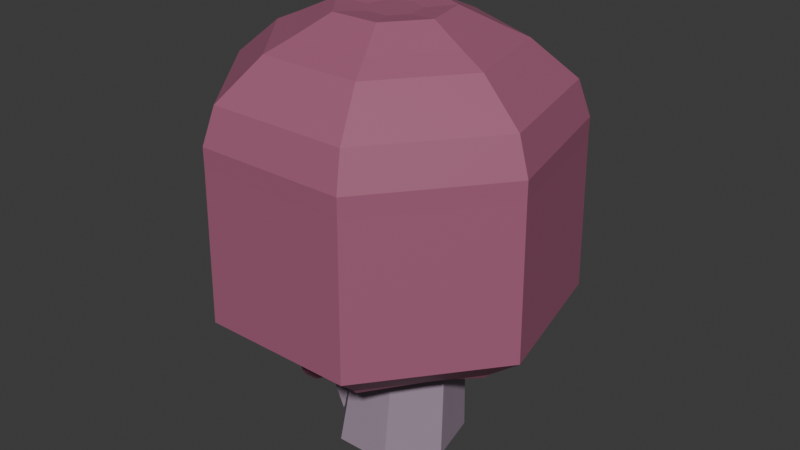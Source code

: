 # Source: mushroom-4.blend  (saved by Blender 4.2.66; exported with 4.5.12 LTS)
import bpy
from mathutils import Matrix  # noqa: F401  (used for matrix-valued properties, if any)

bpy.ops.wm.read_factory_settings(use_empty=True)
scene = bpy.context.scene
scene.name = 'Scene'

# ---- collections
col_collection = bpy.data.collections.new('Collection'); scene.collection.children.link(col_collection)

# ---- materials (node trees are filled in below, after node groups)
mat_dessus_chapeau = bpy.data.materials.new('dessus-chapeau')
mat_dessus_chapeau.alpha_threshold = 0.0
mat_dessus_chapeau.roughness = 0.5
mat_dessus_chapeau.line_color = (0.0, 0.0, 0.0, 1.0)
mat_dessous_violence = bpy.data.materials.new('dessous-violence')
mat_pied = bpy.data.materials.new('pied')
mat_tache = bpy.data.materials.new('tache')

# ---- material node trees
mat_dessus_chapeau.use_nodes = True; mat_dessus_chapeau.node_tree.nodes.clear()
_N = mat_dessus_chapeau.node_tree.nodes; _L = mat_dessus_chapeau.node_tree.links
n0 = _N.new('ShaderNodeOutputMaterial'); n0.name = 'Material Output'; n0.location = (300, 300)
n1 = _N.new('ShaderNodeBsdfPrincipled'); n1.name = 'Principled BSDF'; n1.location = (10, 300)
n1.inputs[0].default_value = (0.377, 0.1154, 0.1983, 1.0)
n1.inputs[3].default_value = 1.45
_L.new(n1.outputs[0], n0.inputs[0])
n0.is_active_output = True
mat_dessous_violence.use_nodes = True; mat_dessous_violence.node_tree.nodes.clear()
_N = mat_dessous_violence.node_tree.nodes; _L = mat_dessous_violence.node_tree.links
n0 = _N.new('ShaderNodeBsdfPrincipled'); n0.name = 'Principled BSDF'; n0.location = (10, 300)
n0.inputs[0].default_value = (0.8001, 0.6894, 0.6354, 1.0)
n1 = _N.new('ShaderNodeOutputMaterial'); n1.name = 'Material Output'; n1.location = (300, 300)
_L.new(n0.outputs[0], n1.inputs[0])
n1.is_active_output = True
mat_pied.use_nodes = True; mat_pied.node_tree.nodes.clear()
_N = mat_pied.node_tree.nodes; _L = mat_pied.node_tree.links
n0 = _N.new('ShaderNodeBsdfPrincipled'); n0.name = 'Principled BSDF'; n0.location = (10, 300)
n0.inputs[0].default_value = (0.3462, 0.2596, 0.3404, 1.0)
n1 = _N.new('ShaderNodeOutputMaterial'); n1.name = 'Material Output'; n1.location = (300, 300)
_L.new(n0.outputs[0], n1.inputs[0])
n1.is_active_output = True
mat_tache.use_nodes = True; mat_tache.node_tree.nodes.clear()
_N = mat_tache.node_tree.nodes; _L = mat_tache.node_tree.links
n0 = _N.new('ShaderNodeBsdfPrincipled'); n0.name = 'Principled BSDF'; n0.location = (10, 300)
n0.inputs[0].default_value = (1.0, 0.9017, 0.4039, 1.0)
n1 = _N.new('ShaderNodeOutputMaterial'); n1.name = 'Material Output'; n1.location = (300, 300)
_L.new(n0.outputs[0], n1.inputs[0])
n1.is_active_output = True

# ---- world
world_world = bpy.data.worlds.new('World'); scene.world = world_world
world_world.use_nodes = True; world_world.node_tree.nodes.clear()
_N = world_world.node_tree.nodes; _L = world_world.node_tree.links
n0 = _N.new('ShaderNodeOutputWorld'); n0.name = 'World Output'; n0.location = (300, 300)
n1 = _N.new('ShaderNodeBackground'); n1.name = 'Background'; n1.location = (10, 300)
n1.inputs[0].default_value = (0.05088, 0.05088, 0.05088, 1.0)
_L.new(n1.outputs[0], n0.inputs[0])
n0.is_active_output = True
world_world.color = (0.05088, 0.05088, 0.05088)
world_world.sun_shadow_jitter_overblur = 0.0

# ---- meshes
me_cylinder = bpy.data.meshes.new('Cylinder')
me_cylinder.from_pydata([(-1.639e-09, 0.7879, -1.0), (-0.09326, 0.8533, 1.878), (0.616, 0.4913, -1.0), (0.3451, 0.6499, 1.911), (0.7682, -0.1753, -1.0), (0.4605, 0.1795, 1.913), (0.3419, -0.7099, -1.0), (0.166, -0.2039, 1.882), (-0.3419, -0.7099, -1.0), (-0.3167, -0.2114, 1.841), (-0.7682, -0.1753, -1.0), (-0.624, 0.1626, 1.822), (-0.616, 0.4913, -1.0), (-0.5246, 0.6364, 1.838), (0.07806, 0.7685, -0.08547), (-0.1786, 0.7767, 1.019), (0.2581, 0.5531, 0.9754), (0.5865, 0.5081, -0.02986), (0.3574, 0.07059, 0.974), (0.733, -0.1005, -0.003076), (0.04445, -0.3075, 1.016), (0.3388, -0.5914, -0.01647), (-0.4451, -0.2965, 1.07), (-0.2352, -0.6039, -0.08547), (-0.7426, 0.09538, 1.095), (-0.6258, -0.1141, -0.08547), (-0.624, 0.573, 1.072), (-0.4864, 0.4967, -0.08547), (0.3006, 0.5069, 3.033), (-0.1914, 0.7438, 3.033), (0.4221, -0.02551, 3.033), (0.08165, -0.4524, 3.033), (-0.4644, -0.4524, 3.033), (-0.8049, -0.02551, 3.033), (-0.6834, 0.5069, 3.033), (1.419, 1.398, 2.639), (-0.1916, 2.174, 2.639), (1.816, -0.344, 2.639), (0.702, -1.741, 2.639), (-1.085, -1.741, 2.639), (-2.199, -0.344, 2.639), (-1.802, 1.398, 2.639), (1.475, 1.443, 2.727), (-0.1916, 2.246, 2.727), (1.887, -0.3601, 2.727), (0.7333, -1.806, 2.727), (-1.117, -1.806, 2.727), (-2.27, -0.3601, 2.727), (-1.858, 1.443, 2.727), (1.475, 1.443, 2.967), (-0.1916, 2.246, 2.967), (1.887, -0.3601, 2.967), (0.7333, -1.806, 2.967), (-1.117, -1.806, 2.967), (-2.27, -0.3601, 2.967), (-1.858, 1.443, 2.967), (1.358, 1.35, 3.4), (-0.1915, 2.096, 3.4), (1.741, -0.3267, 3.4), (0.6683, -1.671, 3.4), (-1.051, -1.671, 3.4), (-2.124, -0.3267, 3.4), (-1.741, 1.35, 3.4), (0.9342, 1.012, 3.853), (-0.1915, 1.554, 3.853), (1.212, -0.2059, 3.853), (0.4332, -1.183, 3.853), (-0.8161, -1.183, 3.853), (-1.595, -0.2059, 3.853), (-1.317, 1.012, 3.853), (0.6942, 0.8208, 3.988), (-0.1914, 1.247, 3.988), (0.913, -0.1375, 3.988), (0.3001, -0.906, 3.988), (-0.6829, -0.906, 3.988), (-1.296, -0.1375, 3.988), (-1.077, 0.8208, 3.988), (0.3395, 0.5379, 4.202), (-0.1914, 0.7935, 4.202), (0.4706, -0.03657, 4.202), (0.1032, -0.4972, 4.202), (-0.486, -0.4972, 4.202), (-0.8533, -0.03657, 4.202), (-0.7222, 0.5379, 4.202), (0.05195, 0.3086, 4.166), (-0.1914, 0.4258, 4.166), (0.1121, 0.04526, 4.166), (-0.05634, -0.1659, 4.166), (-0.3264, -0.1659, 4.166), (-0.4948, 0.04526, 4.166), (-0.4347, 0.3086, 4.166), (0.553, -0.4451, -1.0), (0.3119, -0.01395, 1.897), (0.5324, -0.3487, -0.01647), (0.1995, -0.1202, 0.9952), (0.2503, -0.2409, 3.149), (1.254, -1.049, 2.713), (1.305, -1.09, 2.727), (1.305, -1.09, 2.967), (1.199, -1.005, 3.4), (0.8191, -0.6988, 3.853), (0.6037, -0.5253, 3.988), (0.2852, -0.269, 4.202), (0.02708, -0.06129, 4.166), (0.0, -0.7099, -1.0), (-0.07536, -0.2076, 1.861), (0.07806, -0.6039, -0.08547), (-0.2003, -0.302, 1.043), (-0.1914, -0.4524, 3.149), (-0.1916, -1.741, 2.713), (-0.1916, -1.806, 2.727), (-0.1916, -1.806, 2.967), (-0.1915, -1.671, 3.4), (-0.1915, -1.183, 3.853), (-0.1914, -0.906, 3.988), (-0.1914, -0.4972, 4.202), (-0.1914, -0.1659, 4.166), (-0.555, -0.4426, -1.0), (-0.4703, -0.02441, 1.831), (-0.4305, -0.359, -0.08547), (-0.5939, -0.1006, 1.082), (-0.6346, -0.239, 3.149), (-1.642, -1.043, 2.713), (-1.693, -1.083, 2.727), (-1.693, -1.083, 2.967), (-1.587, -0.9989, 3.4), (-1.206, -0.6943, 3.853), (-0.9893, -0.5218, 3.988), (-0.6697, -0.2669, 4.202), (-0.4106, -0.06032, 4.166), (-0.6921, 0.158, -1.0), (-0.5743, 0.3995, 1.83), (-0.5561, 0.1913, -0.08547), (-0.6833, 0.3342, 1.084), (-0.7441, 0.2407, 3.149), (-2.001, 0.5271, 2.713), (-2.064, 0.5416, 2.727), (-2.064, 0.5416, 2.967), (-1.932, 0.5116, 3.4), (-1.456, 0.4031, 3.853), (-1.186, 0.3416, 3.988), (-0.7878, 0.2506, 4.202), (-0.4648, 0.1769, 4.166), (-0.308, 0.6396, -1.0), (-0.3089, 0.7448, 1.858), (-0.2042, 0.6326, -0.08547), (-0.4013, 0.6749, 1.046), (-0.4374, 0.6253, 3.149), (-0.9967, 1.786, 2.713), (-1.025, 1.845, 2.727), (-1.025, 1.845, 2.967), (-0.9662, 1.723, 3.4), (-0.7543, 1.283, 3.853), (-0.6342, 1.034, 3.988), (-0.4568, 0.6657, 4.202), (-0.313, 0.3672, 4.166), (0.308, 0.6396, -1.0), (0.1259, 0.7516, 1.894), (0.3078, 0.6451, -0.01647), (0.03975, 0.6649, 0.9973), (0.05461, 0.6253, 3.149), (0.6135, 1.786, 2.713), (0.6418, 1.845, 2.727), (0.6418, 1.845, 2.967), (0.5832, 1.723, 3.4), (0.3714, 1.283, 3.853), (0.2514, 1.034, 3.988), (0.07405, 0.6657, 4.202), (-0.06971, 0.3672, 4.166), (0.6921, 0.158, -1.0), (0.4028, 0.4147, 1.912), (0.6597, 0.2038, -0.01647), (0.3078, 0.3119, 0.9747), (0.3614, 0.2407, 3.149), (1.617, 0.5271, 2.713), (1.681, 0.5416, 2.727), (1.681, 0.5416, 2.967), (1.549, 0.5116, 3.4), (1.073, 0.4031, 3.853), (0.8036, 0.3416, 3.988), (0.405, 0.2506, 4.202), (0.082, 0.1769, 4.166), (1.094, 1.139, 0.4271), (-0.1916, 1.758, 0.4271), (1.411, -0.2516, 0.4271), (0.5217, -1.367, 0.4271), (-0.9049, -1.367, 0.4271), (-1.794, -0.2516, 0.4271), (-1.477, 1.139, 0.4271), (1.139, 1.175, 0.4978), (-0.1916, 1.816, 0.4978), (1.467, -0.2644, 0.4978), (0.5467, -1.419, 0.4978), (-0.9299, -1.419, 0.4978), (-1.851, -0.2644, 0.4978), (-1.522, 1.175, 0.4978), (0.9623, -0.8143, 0.4862), (1.003, -0.8469, 0.4978), (-0.1916, -1.367, 0.4862), (-0.1916, -1.419, 0.4978), (-1.35, -0.8092, 0.4862), (-1.39, -0.8416, 0.4978), (-1.636, 0.4438, 0.4862), (-1.686, 0.4554, 0.4978), (-0.8342, 1.449, 0.4862), (-0.8568, 1.496, 0.4978), (0.4511, 1.449, 0.4862), (0.4736, 1.496, 0.4978), (1.252, 0.4438, 0.4862), (1.303, 0.4554, 0.4978), (1.916, -0.3668, 0.8763), (1.326, -1.107, 0.8763), (0.6536, 1.869, 0.8763), (1.499, 1.462, 0.8763), (1.708, 0.5478, 0.8763), (-0.1915, -1.834, 0.8763), (0.7465, -1.834, 0.8763), (-0.1915, 2.276, 0.8763), (-1.037, 1.869, 0.8763), (-1.714, -1.1, 0.8763), (-1.13, -1.834, 0.8763), (-1.882, 1.462, 0.8763), (-2.091, 0.5478, 0.8763), (-2.299, -0.3668, 0.8763), (-0.6785, 0.08858, -0.9793), (-1.132, 0.1278, -0.1876), (-0.6202, 0.04814, -0.9224), (-1.05, 0.08661, -0.1378), (-0.5875, -0.0944, -0.9061), (-1.026, -0.01395, -0.1251), (-0.6682, -0.2118, -0.9428), (-1.077, -0.09813, -0.1591), (-0.7481, -0.2156, -1.005), (-1.166, -0.1026, -0.2141), (-0.837, -0.1078, -1.039), (-1.225, -0.02388, -0.2487), (-0.801, 0.05522, -1.026), (-1.21, 0.07864, -0.2369), (-0.8474, 0.1037, -0.714), (-1.038, 0.1091, -0.4338), (-0.9457, 0.06341, -0.4056), (-0.7514, 0.05354, -0.6552), (-0.924, -0.03984, -0.3952), (-0.7236, -0.07649, -0.6323), (-0.9888, -0.1229, -0.4105), (-0.7965, -0.1843, -0.6699), (-1.091, -0.1231, -0.4399), (-0.8995, -0.1904, -0.7411), (-1.154, -0.04046, -0.4614), (-0.978, -0.08731, -0.7692), (-1.13, 0.06291, -0.4586), (-0.9535, 0.04493, -0.7679), (-1.203, 0.05783, 0.1709), (-1.3, 0.106, 0.1254), (-1.177, -0.056, 0.1838), (-1.242, -0.1498, 0.1545), (-1.348, -0.1528, 0.105), (-1.417, -0.06291, 0.07258), (-1.395, 0.05229, 0.08165), (-0.9382, 0.2551, 0.1592), (-1.256, 0.4128, 0.01038), (-0.8527, -0.1175, 0.2016), (-1.064, -0.4243, 0.1057), (-1.412, -0.4344, -0.05632), (-1.636, -0.1401, -0.1624), (-1.566, 0.237, -0.1328), (-0.9388, 0.2653, 0.1888), (-1.268, 0.4286, 0.03477), (-0.8504, -0.1204, 0.2327), (-1.069, -0.438, 0.1334), (-1.43, -0.4484, -0.03427), (-1.661, -0.1438, -0.1441), (-1.589, 0.2465, -0.1134), (-0.9698, 0.2658, 0.2554), (-1.299, 0.4291, 0.1014), (-0.8814, -0.1199, 0.2993), (-1.1, -0.4375, 0.2001), (-1.461, -0.4479, 0.03237), (-1.692, -0.1433, -0.07747), (-1.62, 0.247, -0.04675), (-1.048, 0.2459, 0.3658), (-1.354, 0.3977, 0.2226), (-0.9661, -0.1126, 0.4066), (-1.169, -0.4079, 0.3143), (-1.505, -0.4176, 0.1584), (-1.72, -0.1344, 0.05628), (-1.653, 0.2284, 0.08484), (-1.188, 0.1717, 0.4544), (-1.41, 0.282, 0.3504), (-1.128, -0.08872, 0.4841), (-1.276, -0.3032, 0.417), (-1.52, -0.3103, 0.3037), (-1.676, -0.1045, 0.2296), (-1.627, 0.1591, 0.2503), (-1.251, 0.1295, 0.4709), (-1.426, 0.2163, 0.389), (-1.204, -0.07542, 0.4942), (-1.32, -0.2442, 0.4414), (-1.512, -0.2497, 0.3523), (-1.635, -0.08786, 0.294), (-1.597, 0.1195, 0.3103), (-1.347, 0.06708, 0.4993), (-1.452, 0.1191, 0.4502), (-1.319, -0.05576, 0.5132), (-1.388, -0.1569, 0.4816), (-1.503, -0.1602, 0.4282), (-1.577, -0.06322, 0.3932), (-1.554, 0.0611, 0.403), (-1.397, 0.01606, 0.4642), (-1.445, 0.0399, 0.4417), (-1.385, -0.04025, 0.4706), (-1.416, -0.08662, 0.4561), (-1.469, -0.08814, 0.4316), (-1.503, -0.04366, 0.4156), (-1.492, 0.01332, 0.4201), (-0.6282, -0.1536, -0.9246), (-1.052, -0.05643, -0.1423), (-0.7599, -0.1311, -0.6533), (-0.9567, -0.08173, -0.4029), (-1.225, -0.1031, 0.2013), (-0.9688, -0.2722, 0.1738), (-0.9606, -0.2806, 0.1826), (-0.9916, -0.2801, 0.2493), (-1.069, -0.2616, 0.36), (-1.203, -0.197, 0.4502), (-1.263, -0.1606, 0.4676), (-1.354, -0.1068, 0.4973), (-1.401, -0.06364, 0.4633), (-0.7349, -0.2137, -0.9738), (-1.122, -0.1003, -0.1866), (-0.8384, -0.1886, -0.7127), (-1.04, -0.123, -0.4252), (-1.31, -0.1511, 0.1621), (-1.248, -0.4292, 0.04528), (-1.249, -0.4432, 0.04958), (-1.28, -0.4427, 0.1162), (-1.337, -0.4127, 0.2363), (-1.398, -0.3068, 0.3604), (-1.416, -0.247, 0.3969), (-1.446, -0.1586, 0.4549), (-1.443, -0.08738, 0.4439), (-0.7539, -0.1594, -1.025), (-1.196, -0.06321, -0.2314), (-0.9473, -0.1358, -0.7748), (-1.123, -0.0818, -0.4507), (-1.397, -0.1076, 0.1211), (-1.534, -0.2871, -0.08879), (-1.546, -0.2961, -0.0892), (-1.577, -0.2956, -0.02255), (-1.612, -0.276, 0.1073), (-1.598, -0.2074, 0.2667), (-1.574, -0.1688, 0.3231), (-1.54, -0.1117, 0.4107), (-1.486, -0.0659, 0.4236), (-0.8739, -0.03093, -1.04), (-1.218, 0.02738, -0.2428), (-0.9657, -0.02116, -0.7731), (-1.142, 0.01122, -0.46), (-1.421, -0.005077, 0.1094), (-1.611, 0.04859, -0.127), (-1.625, 0.05138, -0.1288), (-1.656, 0.05187, -0.06211), (-1.686, 0.04702, 0.07056), (-1.652, 0.02727, 0.2399), (-1.616, 0.01583, 0.3021), (-1.566, -0.00106, 0.3981), (-1.498, -0.01517, 0.4178), (-0.7106, 0.07484, -1.007), (-1.171, 0.1032, -0.2122), (-0.8991, 0.07576, -0.7428), (-1.084, 0.08602, -0.4462), (-1.363, 0.0794, 0.1358), (-1.421, 0.3251, -0.0406), (-1.428, 0.3376, -0.03931), (-1.459, 0.338, 0.02733), (-1.503, 0.3131, 0.1537), (-1.519, 0.2205, 0.3003), (-1.511, 0.1679, 0.3496), (-1.503, 0.09009, 0.4266), (-1.469, 0.02661, 0.4309), (-0.6658, 0.06617, -0.9416), (-1.091, 0.1072, -0.1627), (-0.7752, 0.08506, -0.6845), (-0.9916, 0.08627, -0.4197), (-1.267, 0.08217, 0.1804), (-1.107, 0.3341, 0.1054), (-1.103, 0.3469, 0.1118), (-1.134, 0.3474, 0.1784), (-1.201, 0.3218, 0.2942), (-1.299, 0.2269, 0.4024), (-1.339, 0.1729, 0.4299), (-1.399, 0.09308, 0.4747), (-1.421, 0.02798, 0.453), (-0.6038, -0.02313, -0.9142), (-1.038, 0.03633, -0.1315), (-0.7375, -0.01147, -0.6438), (-0.9348, 0.01178, -0.4004), (-1.205, 0.001149, 0.2096), (-0.905, 0.06897, 0.201), (-0.8946, 0.07248, 0.2107), (-0.9256, 0.07296, 0.2774), (-1.007, 0.06663, 0.3862), (-1.158, 0.04151, 0.4692), (-1.228, 0.02704, 0.4825), (-1.333, 0.005658, 0.5062), (-1.391, -0.01209, 0.4674), (-0.7144, 0.1931, -0.4845), (-0.968, 0.319, -0.6032), (-0.6462, -0.1043, -0.4506), (-0.8147, -0.3492, -0.5272), (-1.093, -0.3573, -0.6565), (-1.272, -0.1224, -0.7412), (-1.216, 0.1786, -0.7175), (-0.7149, 0.2012, -0.4608), (-0.9774, 0.3316, -0.5838), (-0.6443, -0.1066, -0.4258), (-0.8187, -0.3602, -0.505), (-1.107, -0.3685, -0.6389), (-1.292, -0.1253, -0.7266), (-1.234, 0.1862, -0.702), (-0.7389, -0.2278, -0.4728), (-0.7323, -0.2345, -0.4658), (-0.9615, -0.3531, -0.5754), (-0.9628, -0.3643, -0.572), (-1.19, -0.2397, -0.6824), (-1.199, -0.2469, -0.6827), (-1.251, 0.02825, -0.7129), (-1.263, 0.03047, -0.7143), (-1.1, 0.2489, -0.6439), (-1.106, 0.2589, -0.6429), (-0.8488, 0.2562, -0.5274), (-0.8462, 0.2664, -0.5223), (-0.688, 0.04451, -0.4511), (-0.6796, 0.04731, -0.4433), (-0.6052, -0.1253, -0.2794), (-0.7171, -0.2879, -0.3302), (-0.8617, 0.3486, -0.4021), (-0.6949, 0.2658, -0.324), (-0.6501, 0.07022, -0.3017), (-1.01, -0.4527, -0.4652), (-0.8268, -0.4475, -0.3801), (-1.028, 0.4314, -0.4802), (-1.191, 0.3391, -0.5553), (-1.31, -0.3036, -0.6059), (-1.193, -0.458, -0.5502), (-1.354, 0.2467, -0.6304), (-1.391, 0.04883, -0.646), (-1.428, -0.1491, -0.6616)], [], [(159, 157, 3, 16), (172, 170, 5, 18), (94, 92, 7, 20), (107, 105, 9, 22), (120, 118, 11, 24), (105, 7, 31, 108), (133, 131, 13, 26), (146, 144, 1, 15), (0, 156, 2, 169, 4, 91, 6, 104, 8, 117, 10, 130, 12, 143), (143, 145, 14, 0), (145, 146, 15, 14), (130, 132, 27, 12), (132, 133, 26, 27), (117, 119, 25, 10), (119, 120, 24, 25), (104, 106, 23, 8), (106, 107, 22, 23), (91, 93, 21, 6), (93, 94, 20, 21), (169, 171, 19, 4), (171, 172, 18, 19), (156, 158, 17, 2), (158, 159, 16, 17), (147, 34, 41, 148), (144, 13, 34, 147), (170, 3, 28, 173), (118, 9, 32, 121), (157, 1, 29, 160), (92, 5, 30, 95), (131, 11, 33, 134), (135, 40, 187, 202), (121, 32, 39, 122), (95, 30, 37, 96), (160, 29, 36, 161), (134, 33, 40, 135), (108, 31, 38, 109), (173, 28, 35, 174), (123, 46, 53, 124), (220, 219, 201, 193), (41, 135, 202, 188), (122, 39, 186, 200), (218, 217, 190, 205), (216, 215, 199, 192), (109, 38, 185, 198), (176, 49, 56, 177), (97, 44, 51, 98), (162, 43, 50, 163), (136, 47, 54, 137), (110, 45, 52, 111), (175, 42, 49, 176), (149, 48, 55, 150), (138, 61, 68, 139), (150, 55, 62, 151), (124, 53, 60, 125), (98, 51, 58, 99), (163, 50, 57, 164), (137, 54, 61, 138), (111, 52, 59, 112), (152, 69, 76, 153), (112, 59, 66, 113), (177, 56, 63, 178), (151, 62, 69, 152), (125, 60, 67, 126), (99, 58, 65, 100), (164, 57, 64, 165), (114, 73, 80, 115), (126, 67, 74, 127), (100, 65, 72, 101), (165, 64, 71, 166), (139, 68, 75, 140), (113, 66, 73, 114), (178, 63, 70, 179), (167, 78, 85, 168), (179, 70, 77, 180), (153, 76, 83, 154), (127, 74, 81, 128), (101, 72, 79, 102), (166, 71, 78, 167), (140, 75, 82, 141), (84, 168, 85, 155, 90, 142, 89, 129, 88, 116, 87, 103, 86, 181), (141, 82, 89, 142), (115, 80, 87, 116), (180, 77, 84, 181), (154, 83, 90, 155), (128, 81, 88, 129), (102, 79, 86, 103), (80, 102, 103, 87), (73, 101, 102, 80), (66, 100, 101, 73), (59, 99, 100, 66), (52, 98, 99, 59), (45, 97, 98, 52), (36, 148, 204, 183), (31, 95, 96, 38), (7, 92, 95, 31), (19, 18, 94, 93), (4, 19, 93, 91), (18, 5, 92, 94), (81, 115, 116, 88), (67, 113, 114, 74), (74, 114, 115, 81), (60, 112, 113, 67), (53, 111, 112, 60), (46, 110, 111, 53), (210, 211, 197, 191), (32, 108, 109, 39), (21, 20, 107, 106), (6, 21, 106, 104), (9, 105, 108, 32), (20, 7, 105, 107), (82, 128, 129, 89), (75, 127, 128, 82), (68, 126, 127, 75), (61, 125, 126, 68), (54, 124, 125, 61), (96, 37, 184, 196), (47, 123, 124, 54), (33, 121, 122, 40), (11, 118, 121, 33), (23, 22, 120, 119), (8, 23, 119, 117), (22, 9, 118, 120), (83, 141, 142, 90), (76, 140, 141, 83), (69, 139, 140, 76), (55, 137, 138, 62), (62, 138, 139, 69), (48, 136, 137, 55), (34, 134, 135, 41), (212, 213, 189, 207), (13, 131, 134, 34), (25, 24, 133, 132), (10, 25, 132, 130), (24, 11, 131, 133), (78, 154, 155, 85), (71, 153, 154, 78), (57, 151, 152, 64), (64, 152, 153, 71), (50, 150, 151, 57), (43, 149, 150, 50), (213, 214, 209, 189), (1, 144, 147, 29), (29, 147, 148, 36), (27, 26, 146, 145), (12, 27, 145, 143), (26, 13, 144, 146), (70, 166, 167, 77), (77, 167, 168, 84), (63, 165, 166, 70), (56, 164, 165, 63), (49, 163, 164, 56), (42, 162, 163, 49), (174, 35, 182, 208), (28, 160, 161, 35), (3, 157, 160, 28), (14, 15, 159, 158), (0, 14, 158, 156), (15, 1, 157, 159), (79, 180, 181, 86), (72, 179, 180, 79), (65, 178, 179, 72), (58, 177, 178, 65), (44, 175, 176, 51), (51, 176, 177, 58), (35, 161, 206, 182), (30, 173, 174, 37), (5, 170, 173, 30), (17, 16, 172, 171), (2, 17, 171, 169), (16, 3, 170, 172), (202, 187, 194, 203), (198, 185, 192, 199), (208, 182, 189, 209), (204, 188, 195, 205), (200, 186, 193, 201), (196, 184, 191, 197), (206, 183, 190, 207), (185, 196, 197, 192), (186, 198, 199, 193), (187, 200, 201, 194), (188, 202, 203, 195), (183, 204, 205, 190), (182, 206, 207, 189), (184, 208, 209, 191), (222, 221, 195, 203), (223, 222, 203, 194), (148, 41, 188, 204), (40, 122, 200, 187), (221, 218, 205, 195), (219, 223, 194, 201), (39, 109, 198, 186), (215, 220, 193, 199), (38, 96, 196, 185), (211, 216, 192, 197), (37, 174, 208, 184), (214, 210, 191, 209), (161, 36, 183, 206), (217, 212, 207, 190), (43, 162, 212, 217), (175, 44, 210, 214), (97, 45, 216, 211), (110, 46, 220, 215), (123, 47, 223, 219), (48, 149, 218, 221), (47, 136, 222, 223), (136, 48, 221, 222), (42, 175, 214, 213), (162, 42, 213, 212), (44, 97, 211, 210), (45, 110, 215, 216), (149, 43, 217, 218), (46, 123, 219, 220), (383, 381, 227, 240), (396, 394, 229, 242), (318, 316, 231, 244), (331, 329, 233, 246), (344, 342, 235, 248), (329, 231, 255, 332), (357, 355, 237, 250), (370, 368, 225, 239), (224, 380, 226, 393, 228, 315, 230, 328, 232, 341, 234, 354, 236, 367), (367, 369, 238, 224), (369, 370, 239, 238), (354, 356, 251, 236), (356, 357, 250, 251), (341, 343, 249, 234), (343, 344, 248, 249), (328, 330, 247, 232), (330, 331, 246, 247), (315, 317, 245, 230), (317, 318, 244, 245), (393, 395, 243, 228), (395, 396, 242, 243), (380, 382, 241, 226), (382, 383, 240, 241), (371, 258, 265, 372), (368, 237, 258, 371), (394, 227, 252, 397), (342, 233, 256, 345), (381, 225, 253, 384), (316, 229, 254, 319), (355, 235, 257, 358), (359, 264, 411, 426), (345, 256, 263, 346), (319, 254, 261, 320), (384, 253, 260, 385), (358, 257, 264, 359), (332, 255, 262, 333), (397, 252, 259, 398), (347, 270, 277, 348), (444, 443, 425, 417), (265, 359, 426, 412), (346, 263, 410, 424), (442, 441, 414, 429), (440, 439, 423, 416), (333, 262, 409, 422), (400, 273, 280, 401), (321, 268, 275, 322), (386, 267, 274, 387), (360, 271, 278, 361), (334, 269, 276, 335), (399, 266, 273, 400), (373, 272, 279, 374), (362, 285, 292, 363), (374, 279, 286, 375), (348, 277, 284, 349), (322, 275, 282, 323), (387, 274, 281, 388), (361, 278, 285, 362), (335, 276, 283, 336), (376, 293, 300, 377), (336, 283, 290, 337), (401, 280, 287, 402), (375, 286, 293, 376), (349, 284, 291, 350), (323, 282, 289, 324), (388, 281, 288, 389), (338, 297, 304, 339), (350, 291, 298, 351), (324, 289, 296, 325), (389, 288, 295, 390), (363, 292, 299, 364), (337, 290, 297, 338), (402, 287, 294, 403), (391, 302, 309, 392), (403, 294, 301, 404), (377, 300, 307, 378), (351, 298, 305, 352), (325, 296, 303, 326), (390, 295, 302, 391), (364, 299, 306, 365), (308, 392, 309, 379, 314, 366, 313, 353, 312, 340, 311, 327, 310, 405), (365, 306, 313, 366), (339, 304, 311, 340), (404, 301, 308, 405), (378, 307, 314, 379), (352, 305, 312, 353), (326, 303, 310, 327), (304, 326, 327, 311), (297, 325, 326, 304), (290, 324, 325, 297), (283, 323, 324, 290), (276, 322, 323, 283), (269, 321, 322, 276), (260, 372, 428, 407), (255, 319, 320, 262), (231, 316, 319, 255), (243, 242, 318, 317), (228, 243, 317, 315), (242, 229, 316, 318), (305, 339, 340, 312), (291, 337, 338, 298), (298, 338, 339, 305), (284, 336, 337, 291), (277, 335, 336, 284), (270, 334, 335, 277), (434, 435, 421, 415), (256, 332, 333, 263), (245, 244, 331, 330), (230, 245, 330, 328), (233, 329, 332, 256), (244, 231, 329, 331), (306, 352, 353, 313), (299, 351, 352, 306), (292, 350, 351, 299), (285, 349, 350, 292), (278, 348, 349, 285), (320, 261, 408, 420), (271, 347, 348, 278), (257, 345, 346, 264), (235, 342, 345, 257), (247, 246, 344, 343), (232, 247, 343, 341), (246, 233, 342, 344), (307, 365, 366, 314), (300, 364, 365, 307), (293, 363, 364, 300), (279, 361, 362, 286), (286, 362, 363, 293), (272, 360, 361, 279), (258, 358, 359, 265), (436, 437, 413, 431), (237, 355, 358, 258), (249, 248, 357, 356), (234, 249, 356, 354), (248, 235, 355, 357), (302, 378, 379, 309), (295, 377, 378, 302), (281, 375, 376, 288), (288, 376, 377, 295), (274, 374, 375, 281), (267, 373, 374, 274), (437, 438, 433, 413), (225, 368, 371, 253), (253, 371, 372, 260), (251, 250, 370, 369), (236, 251, 369, 367), (250, 237, 368, 370), (294, 390, 391, 301), (301, 391, 392, 308), (287, 389, 390, 294), (280, 388, 389, 287), (273, 387, 388, 280), (266, 386, 387, 273), (398, 259, 406, 432), (252, 384, 385, 259), (227, 381, 384, 252), (238, 239, 383, 382), (224, 238, 382, 380), (239, 225, 381, 383), (303, 404, 405, 310), (296, 403, 404, 303), (289, 402, 403, 296), (282, 401, 402, 289), (268, 399, 400, 275), (275, 400, 401, 282), (259, 385, 430, 406), (254, 397, 398, 261), (229, 394, 397, 254), (241, 240, 396, 395), (226, 241, 395, 393), (240, 227, 394, 396), (426, 411, 418, 427), (422, 409, 416, 423), (432, 406, 413, 433), (428, 412, 419, 429), (424, 410, 417, 425), (420, 408, 415, 421), (430, 407, 414, 431), (409, 420, 421, 416), (410, 422, 423, 417), (411, 424, 425, 418), (412, 426, 427, 419), (407, 428, 429, 414), (406, 430, 431, 413), (408, 432, 433, 415), (446, 445, 419, 427), (447, 446, 427, 418), (372, 265, 412, 428), (264, 346, 424, 411), (445, 442, 429, 419), (443, 447, 418, 425), (263, 333, 422, 410), (439, 444, 417, 423), (262, 320, 420, 409), (435, 440, 416, 421), (261, 398, 432, 408), (438, 434, 415, 433), (385, 260, 407, 430), (441, 436, 431, 414), (267, 386, 436, 441), (399, 268, 434, 438), (321, 269, 440, 435), (334, 270, 444, 439), (347, 271, 447, 443), (272, 373, 442, 445), (271, 360, 446, 447), (360, 272, 445, 446), (266, 399, 438, 437), (386, 266, 437, 436), (268, 321, 435, 434), (269, 334, 439, 440), (373, 267, 441, 442), (270, 347, 443, 444)])
me_cylinder.polygons.foreach_set('material_index', [2, 2, 2, 2, 2, 2, 2, 2, 2, 2, 2, 2, 2, 2, 2, 2, 2, 2, 2, 2, 2, 2, 2, 1, 2, 2, 2, 2, 2, 2, 1, 1, 1, 1, 1, 1, 1, 0, 0, 1, 1, 0, 0, 1, 0, 0, 0, 0, 0, 0, 0, 0, 0, 0, 0, 0, 0, 0, 0, 0, 0, 0, 0, 0, 0, 0, 0, 0, 0, 0, 0, 0, 0, 0, 0, 0, 0, 0, 0, 0, 0, 0, 0, 0, 0, 0, 0, 0, 0, 0, 0, 0, 1, 1, 2, 2, 2, 2, 0, 0, 0, 0, 0, 0, 0, 1, 2, 2, 2, 2, 0, 0, 0, 0, 0, 1, 0, 1, 2, 2, 2, 2, 0, 0, 0, 0, 0, 0, 1, 0, 2, 2, 2, 2, 0, 0, 0, 0, 0, 0, 0, 2, 1, 2, 2, 2, 0, 0, 0, 0, 0, 0, 1, 1, 2, 2, 2, 2, 0, 0, 0, 0, 0, 0, 1, 1, 2, 2, 2, 2, 0, 0, 0, 0, 0, 0, 0, 0, 0, 0, 0, 0, 0, 0, 0, 0, 1, 1, 0, 0, 1, 0, 1, 0, 1, 0, 1, 0, 0, 0, 0, 0, 0, 0, 0, 0, 0, 0, 0, 0, 0, 0, 2, 2, 2, 2, 2, 2, 2, 2, 2, 2, 2, 2, 2, 2, 2, 2, 2, 2, 2, 2, 2, 2, 2, 1, 2, 2, 2, 2, 2, 2, 1, 1, 1, 1, 1, 1, 1, 0, 0, 1, 1, 0, 0, 1, 0, 0, 0, 0, 0, 0, 0, 0, 0, 0, 0, 0, 0, 0, 0, 0, 0, 0, 0, 0, 0, 0, 0, 0, 0, 0, 0, 0, 0, 0, 0, 0, 0, 0, 0, 0, 0, 0, 0, 0, 0, 0, 0, 0, 0, 0, 0, 0, 1, 1, 2, 2, 2, 2, 0, 0, 0, 0, 0, 0, 0, 1, 2, 2, 2, 2, 0, 0, 0, 0, 0, 1, 0, 1, 2, 2, 2, 2, 0, 0, 0, 0, 0, 0, 1, 0, 2, 2, 2, 2, 0, 0, 0, 0, 0, 0, 0, 2, 1, 2, 2, 2, 0, 0, 0, 0, 0, 0, 1, 1, 2, 2, 2, 2, 0, 0, 0, 0, 0, 0, 1, 1, 2, 2, 2, 2, 0, 0, 0, 0, 0, 0, 0, 0, 0, 0, 0, 0, 0, 0, 0, 0, 1, 1, 0, 0, 1, 0, 1, 0, 1, 0, 1, 0, 0, 0, 0, 0, 0, 0, 0, 0, 0, 0, 0, 0, 0, 0])
_uv = me_cylinder.uv_layers.new(name='UVMap')
_uv.uv.foreach_set('vector', [0.9286, 0.8333, 0.9286, 1.0, 0.8571, 1.0, 0.8571, 0.8333, 0.7857, 0.8333, 0.7857, 1.0, 0.7143, 1.0, 0.7143, 0.8333, 0.6422, 0.8333, 0.6422, 1.0, 0.5714, 1.0, 0.5714, 0.8333, 0.5, 0.8333, 0.5, 1.0, 0.4286, 1.0, 0.4286, 0.8333, 0.3571, 0.8333, 0.3571, 1.0, 0.2857, 1.0, 0.2857, 0.8333, 0.5, 1.0, 0.5714, 1.0, 0.5714, 1.0, 0.5, 1.0, 0.2143, 0.8333, 0.2143, 1.0, 0.1429, 1.0, 0.1429, 0.8333, 0.07143, 0.8333, 0.07143, 1.0, 2.98e-08, 1.0, 2.98e-08, 0.8333, 0.75, 0.49, 0.8438, 0.4448, 0.9376, 0.3996, 0.9608, 0.2981, 0.984, 0.1966, 0.9185, 0.1144, 0.8541, 0.03377, 0.75, 0.03377, 0.6459, 0.03377, 0.5809, 0.1152, 0.516, 0.1966, 0.5392, 0.2981, 0.5624, 0.3996, 0.6562, 0.4448, 0.07143, 0.5, 0.07143, 0.6667, 2.98e-08, 0.6667, 2.98e-08, 0.5, 0.07143, 0.6667, 0.07143, 0.8333, 2.98e-08, 0.8333, 2.98e-08, 0.6667, 0.2143, 0.5, 0.2143, 0.6667, 0.1429, 0.6667, 0.1429, 0.5, 0.2143, 0.6667, 0.2143, 0.8333, 0.1429, 0.8333, 0.1429, 0.6667, 0.3571, 0.5, 0.3571, 0.6667, 0.2857, 0.6667, 0.2857, 0.5, 0.3571, 0.6667, 0.3571, 0.8333, 0.2857, 0.8333, 0.2857, 0.6667, 0.5, 0.5, 0.5, 0.6667, 0.4286, 0.6667, 0.4286, 0.5, 0.5, 0.6667, 0.5, 0.8333, 0.4286, 0.8333, 0.4286, 0.6667, 0.6422, 0.5, 0.6422, 0.6667, 0.5714, 0.6667, 0.5714, 0.5, 0.6422, 0.6667, 0.6422, 0.8333, 0.5714, 0.8333, 0.5714, 0.6667, 0.7857, 0.5, 0.7857, 0.6667, 0.7143, 0.6667, 0.7143, 0.5, 0.7857, 0.6667, 0.7857, 0.8333, 0.7143, 0.8333, 0.7143, 0.6667, 0.9286, 0.5, 0.9286, 0.6667, 0.8571, 0.6667, 0.8571, 0.5, 0.9286, 0.6667, 0.9286, 0.8333, 0.8571, 0.8333, 0.8571, 0.6667, 0.07143, 1.0, 0.1429, 1.0, 0.1429, 1.0, 0.07143, 1.0, 0.07143, 1.0, 0.1429, 1.0, 0.1429, 1.0, 0.07143, 1.0, 0.7857, 1.0, 0.8571, 1.0, 0.8571, 1.0, 0.7857, 1.0, 0.3571, 1.0, 0.4286, 1.0, 0.4286, 1.0, 0.3571, 1.0, 0.9286, 1.0, 1.0, 1.0, 1.0, 1.0, 0.9286, 1.0, 0.6422, 1.0, 0.7143, 1.0, 0.7143, 1.0, 0.6422, 1.0, 0.2143, 1.0, 0.2857, 1.0, 0.2857, 1.0, 0.2143, 1.0, 0.2143, 1.0, 0.2857, 1.0, 0.2857, 1.0, 0.2143, 1.0, 0.3571, 1.0, 0.4286, 1.0, 0.4286, 1.0, 0.3571, 1.0, 0.6422, 1.0, 0.7143, 1.0, 0.7143, 1.0, 0.6422, 1.0, 0.9286, 1.0, 1.0, 1.0, 1.0, 1.0, 0.9286, 1.0, 0.2143, 1.0, 0.2857, 1.0, 0.2857, 1.0, 0.2143, 1.0, 0.5, 1.0, 0.5714, 1.0, 0.5714, 1.0, 0.5, 1.0, 0.7857, 1.0, 0.8571, 1.0, 0.8571, 1.0, 0.7857, 1.0, 0.3571, 1.0, 0.4286, 1.0, 0.4286, 1.0, 0.3571, 1.0, 0.4286, 1.0, 0.3571, 1.0, 0.3571, 1.0, 0.4286, 1.0, 0.1429, 1.0, 0.2143, 1.0, 0.2143, 1.0, 0.1429, 1.0, 0.3571, 1.0, 0.4286, 1.0, 0.4286, 1.0, 0.3571, 1.0, 0.07143, 1.0, 2.98e-08, 1.0, 2.98e-08, 1.0, 0.07143, 1.0, 0.5714, 1.0, 0.5, 1.0, 0.5, 1.0, 0.5714, 1.0, 0.5, 1.0, 0.5714, 1.0, 0.5714, 1.0, 0.5, 1.0, 0.7857, 1.0, 0.8571, 1.0, 0.8571, 1.0, 0.7857, 1.0, 0.6422, 1.0, 0.7143, 1.0, 0.7143, 1.0, 0.6422, 1.0, 0.9286, 1.0, 1.0, 1.0, 1.0, 1.0, 0.9286, 1.0, 0.2143, 1.0, 0.2857, 1.0, 0.2857, 1.0, 0.2143, 1.0, 0.5, 1.0, 0.5714, 1.0, 0.5714, 1.0, 0.5, 1.0, 0.7857, 1.0, 0.8571, 1.0, 0.8571, 1.0, 0.7857, 1.0, 0.07143, 1.0, 0.1429, 1.0, 0.1429, 1.0, 0.07143, 1.0, 0.2143, 1.0, 0.2857, 1.0, 0.2857, 1.0, 0.2143, 1.0, 0.07143, 1.0, 0.1429, 1.0, 0.1429, 1.0, 0.07143, 1.0, 0.3571, 1.0, 0.4286, 1.0, 0.4286, 1.0, 0.3571, 1.0, 0.6422, 1.0, 0.7143, 1.0, 0.7143, 1.0, 0.6422, 1.0, 0.9286, 1.0, 1.0, 1.0, 1.0, 1.0, 0.9286, 1.0, 0.2143, 1.0, 0.2857, 1.0, 0.2857, 1.0, 0.2143, 1.0, 0.5, 1.0, 0.5714, 1.0, 0.5714, 1.0, 0.5, 1.0, 0.07143, 1.0, 0.1429, 1.0, 0.1429, 1.0, 0.07143, 1.0, 0.5, 1.0, 0.5714, 1.0, 0.5714, 1.0, 0.5, 1.0, 0.7857, 1.0, 0.8571, 1.0, 0.8571, 1.0, 0.7857, 1.0, 0.07143, 1.0, 0.1429, 1.0, 0.1429, 1.0, 0.07143, 1.0, 0.3571, 1.0, 0.4286, 1.0, 0.4286, 1.0, 0.3571, 1.0, 0.6422, 1.0, 0.7143, 1.0, 0.7143, 1.0, 0.6422, 1.0, 0.9286, 1.0, 1.0, 1.0, 1.0, 1.0, 0.9286, 1.0, 0.5, 1.0, 0.5714, 1.0, 0.5714, 1.0, 0.5, 1.0, 0.3571, 1.0, 0.4286, 1.0, 0.4286, 1.0, 0.3571, 1.0, 0.6422, 1.0, 0.7143, 1.0, 0.7143, 1.0, 0.6422, 1.0, 0.9286, 1.0, 1.0, 1.0, 1.0, 1.0, 0.9286, 1.0, 0.2143, 1.0, 0.2857, 1.0, 0.2857, 1.0, 0.2143, 1.0, 0.5, 1.0, 0.5714, 1.0, 0.5714, 1.0, 0.5, 1.0, 0.7857, 1.0, 0.8571, 1.0, 0.8571, 1.0, 0.7857, 1.0, 0.9286, 1.0, 1.0, 1.0, 1.0, 1.0, 0.9286, 1.0, 0.7857, 1.0, 0.8571, 1.0, 0.8571, 1.0, 0.7857, 1.0, 0.07143, 1.0, 0.1429, 1.0, 0.1429, 1.0, 0.07143, 1.0, 0.3571, 1.0, 0.4286, 1.0, 0.4286, 1.0, 0.3571, 1.0, 0.6422, 1.0, 0.7143, 1.0, 0.7143, 1.0, 0.6422, 1.0, 0.9286, 1.0, 1.0, 1.0, 1.0, 1.0, 0.9286, 1.0, 0.2143, 1.0, 0.2857, 1.0, 0.2857, 1.0, 0.2143, 1.0, 0.4376, 0.3996, 0.3438, 0.4448, 0.25, 0.49, 0.1562, 0.4448, 0.06236, 0.3996, 0.03919, 0.2981, 0.01602, 0.1966, 0.08094, 0.1152, 0.1459, 0.03377, 0.25, 0.03377, 0.3541, 0.03377, 0.4185, 0.1144, 0.484, 0.1966, 0.4608, 0.2981, 0.2143, 1.0, 0.2857, 1.0, 0.2857, 1.0, 0.2143, 1.0, 0.5, 1.0, 0.5714, 1.0, 0.5714, 1.0, 0.5, 1.0, 0.7857, 1.0, 0.8571, 1.0, 0.8571, 1.0, 0.7857, 1.0, 0.07143, 1.0, 0.1429, 1.0, 0.1429, 1.0, 0.07143, 1.0, 0.3571, 1.0, 0.4286, 1.0, 0.4286, 1.0, 0.3571, 1.0, 0.6422, 1.0, 0.7143, 1.0, 0.7143, 1.0, 0.6422, 1.0, 0.5714, 1.0, 0.6422, 1.0, 0.6422, 1.0, 0.5714, 1.0, 0.5714, 1.0, 0.6422, 1.0, 0.6422, 1.0, 0.5714, 1.0, 0.5714, 1.0, 0.6422, 1.0, 0.6422, 1.0, 0.5714, 1.0, 0.5714, 1.0, 0.6422, 1.0, 0.6422, 1.0, 0.5714, 1.0, 0.5714, 1.0, 0.6422, 1.0, 0.6422, 1.0, 0.5714, 1.0, 0.5714, 1.0, 0.6422, 1.0, 0.6422, 1.0, 0.5714, 1.0, 2.98e-08, 1.0, 0.07143, 1.0, 0.07143, 1.0, 2.98e-08, 1.0, 0.5714, 1.0, 0.6422, 1.0, 0.6422, 1.0, 0.5714, 1.0, 0.5714, 1.0, 0.6422, 1.0, 0.6422, 1.0, 0.5714, 1.0, 0.7143, 0.6667, 0.7143, 0.8333, 0.6422, 0.8333, 0.6422, 0.6667, 0.7143, 0.5, 0.7143, 0.6667, 0.6422, 0.6667, 0.6422, 0.5, 0.7143, 0.8333, 0.7143, 1.0, 0.6422, 1.0, 0.6422, 0.8333, 0.4286, 1.0, 0.5, 1.0, 0.5, 1.0, 0.4286, 1.0, 0.4286, 1.0, 0.5, 1.0, 0.5, 1.0, 0.4286, 1.0, 0.4286, 1.0, 0.5, 1.0, 0.5, 1.0, 0.4286, 1.0, 0.4286, 1.0, 0.5, 1.0, 0.5, 1.0, 0.4286, 1.0, 0.4286, 1.0, 0.5, 1.0, 0.5, 1.0, 0.4286, 1.0, 0.4286, 1.0, 0.5, 1.0, 0.5, 1.0, 0.4286, 1.0, 0.7143, 1.0, 0.6422, 1.0, 0.6422, 1.0, 0.7143, 1.0, 0.4286, 1.0, 0.5, 1.0, 0.5, 1.0, 0.4286, 1.0, 0.5714, 0.6667, 0.5714, 0.8333, 0.5, 0.8333, 0.5, 0.6667, 0.5714, 0.5, 0.5714, 0.6667, 0.5, 0.6667, 0.5, 0.5, 0.4286, 1.0, 0.5, 1.0, 0.5, 1.0, 0.4286, 1.0, 0.5714, 0.8333, 0.5714, 1.0, 0.5, 1.0, 0.5, 0.8333, 0.2857, 1.0, 0.3571, 1.0, 0.3571, 1.0, 0.2857, 1.0, 0.2857, 1.0, 0.3571, 1.0, 0.3571, 1.0, 0.2857, 1.0, 0.2857, 1.0, 0.3571, 1.0, 0.3571, 1.0, 0.2857, 1.0, 0.2857, 1.0, 0.3571, 1.0, 0.3571, 1.0, 0.2857, 1.0, 0.2857, 1.0, 0.3571, 1.0, 0.3571, 1.0, 0.2857, 1.0, 0.6422, 1.0, 0.7143, 1.0, 0.7143, 1.0, 0.6422, 1.0, 0.2857, 1.0, 0.3571, 1.0, 0.3571, 1.0, 0.2857, 1.0, 0.2857, 1.0, 0.3571, 1.0, 0.3571, 1.0, 0.2857, 1.0, 0.2857, 1.0, 0.3571, 1.0, 0.3571, 1.0, 0.2857, 1.0, 0.4286, 0.6667, 0.4286, 0.8333, 0.3571, 0.8333, 0.3571, 0.6667, 0.4286, 0.5, 0.4286, 0.6667, 0.3571, 0.6667, 0.3571, 0.5, 0.4286, 0.8333, 0.4286, 1.0, 0.3571, 1.0, 0.3571, 0.8333, 0.1429, 1.0, 0.2143, 1.0, 0.2143, 1.0, 0.1429, 1.0, 0.1429, 1.0, 0.2143, 1.0, 0.2143, 1.0, 0.1429, 1.0, 0.1429, 1.0, 0.2143, 1.0, 0.2143, 1.0, 0.1429, 1.0, 0.1429, 1.0, 0.2143, 1.0, 0.2143, 1.0, 0.1429, 1.0, 0.1429, 1.0, 0.2143, 1.0, 0.2143, 1.0, 0.1429, 1.0, 0.1429, 1.0, 0.2143, 1.0, 0.2143, 1.0, 0.1429, 1.0, 0.1429, 1.0, 0.2143, 1.0, 0.2143, 1.0, 0.1429, 1.0, 0.9286, 1.0, 0.8571, 1.0, 0.8571, 1.0, 0.9286, 1.0, 0.1429, 1.0, 0.2143, 1.0, 0.2143, 1.0, 0.1429, 1.0, 0.2857, 0.6667, 0.2857, 0.8333, 0.2143, 0.8333, 0.2143, 0.6667, 0.2857, 0.5, 0.2857, 0.6667, 0.2143, 0.6667, 0.2143, 0.5, 0.2857, 0.8333, 0.2857, 1.0, 0.2143, 1.0, 0.2143, 0.8333, 2.98e-08, 1.0, 0.07143, 1.0, 0.07143, 1.0, 2.98e-08, 1.0, 2.98e-08, 1.0, 0.07143, 1.0, 0.07143, 1.0, 2.98e-08, 1.0, 2.98e-08, 1.0, 0.07143, 1.0, 0.07143, 1.0, 2.98e-08, 1.0, 2.98e-08, 1.0, 0.07143, 1.0, 0.07143, 1.0, 2.98e-08, 1.0, 2.98e-08, 1.0, 0.07143, 1.0, 0.07143, 1.0, 2.98e-08, 1.0, 2.98e-08, 1.0, 0.07143, 1.0, 0.07143, 1.0, 2.98e-08, 1.0, 0.8571, 1.0, 0.7857, 1.0, 0.7857, 1.0, 0.8571, 1.0, 2.98e-08, 1.0, 0.07143, 1.0, 0.07143, 1.0, 2.98e-08, 1.0, 2.98e-08, 1.0, 0.07143, 1.0, 0.07143, 1.0, 2.98e-08, 1.0, 0.1429, 0.6667, 0.1429, 0.8333, 0.07143, 0.8333, 0.07143, 0.6667, 0.1429, 0.5, 0.1429, 0.6667, 0.07143, 0.6667, 0.07143, 0.5, 0.1429, 0.8333, 0.1429, 1.0, 0.07143, 1.0, 0.07143, 0.8333, 0.8571, 1.0, 0.9286, 1.0, 0.9286, 1.0, 0.8571, 1.0, 0.8571, 1.0, 0.9286, 1.0, 0.9286, 1.0, 0.8571, 1.0, 0.8571, 1.0, 0.9286, 1.0, 0.9286, 1.0, 0.8571, 1.0, 0.8571, 1.0, 0.9286, 1.0, 0.9286, 1.0, 0.8571, 1.0, 0.8571, 1.0, 0.9286, 1.0, 0.9286, 1.0, 0.8571, 1.0, 0.8571, 1.0, 0.9286, 1.0, 0.9286, 1.0, 0.8571, 1.0, 0.7857, 1.0, 0.8571, 1.0, 0.8571, 1.0, 0.7857, 1.0, 0.8571, 1.0, 0.9286, 1.0, 0.9286, 1.0, 0.8571, 1.0, 0.8571, 1.0, 0.9286, 1.0, 0.9286, 1.0, 0.8571, 1.0, 1.0, 0.6667, 1.0, 0.8333, 0.9286, 0.8333, 0.9286, 0.6667, 1.0, 0.5, 1.0, 0.6667, 0.9286, 0.6667, 0.9286, 0.5, 1.0, 0.8333, 1.0, 1.0, 0.9286, 1.0, 0.9286, 0.8333, 0.7143, 1.0, 0.7857, 1.0, 0.7857, 1.0, 0.7143, 1.0, 0.7143, 1.0, 0.7857, 1.0, 0.7857, 1.0, 0.7143, 1.0, 0.7143, 1.0, 0.7857, 1.0, 0.7857, 1.0, 0.7143, 1.0, 0.7143, 1.0, 0.7857, 1.0, 0.7857, 1.0, 0.7143, 1.0, 0.7143, 1.0, 0.7857, 1.0, 0.7857, 1.0, 0.7143, 1.0, 0.7143, 1.0, 0.7857, 1.0, 0.7857, 1.0, 0.7143, 1.0, 0.8571, 1.0, 0.9286, 1.0, 0.9286, 1.0, 0.8571, 1.0, 0.7143, 1.0, 0.7857, 1.0, 0.7857, 1.0, 0.7143, 1.0, 0.7143, 1.0, 0.7857, 1.0, 0.7857, 1.0, 0.7143, 1.0, 0.8571, 0.6667, 0.8571, 0.8333, 0.7857, 0.8333, 0.7857, 0.6667, 0.8571, 0.5, 0.8571, 0.6667, 0.7857, 0.6667, 0.7857, 0.5, 0.8571, 0.8333, 0.8571, 1.0, 0.7857, 1.0, 0.7857, 0.8333, 0.2143, 1.0, 0.2857, 1.0, 0.2857, 1.0, 0.2143, 1.0, 0.5, 1.0, 0.5714, 1.0, 0.5714, 1.0, 0.5, 1.0, 0.7857, 1.0, 0.8571, 1.0, 0.8571, 1.0, 0.7857, 1.0, 0.07143, 1.0, 0.1429, 1.0, 0.1429, 1.0, 0.07143, 1.0, 0.3571, 1.0, 0.4286, 1.0, 0.4286, 1.0, 0.3571, 1.0, 0.6422, 1.0, 0.7143, 1.0, 0.7143, 1.0, 0.6422, 1.0, 0.9286, 1.0, 1.0, 1.0, 1.0, 1.0, 0.9286, 1.0, 0.5714, 1.0, 0.6422, 1.0, 0.6422, 1.0, 0.5714, 1.0, 0.4286, 1.0, 0.5, 1.0, 0.5, 1.0, 0.4286, 1.0, 0.2857, 1.0, 0.3571, 1.0, 0.3571, 1.0, 0.2857, 1.0, 0.1429, 1.0, 0.2143, 1.0, 0.2143, 1.0, 0.1429, 1.0, 2.98e-08, 1.0, 0.07143, 1.0, 0.07143, 1.0, 2.98e-08, 1.0, 0.8571, 1.0, 0.9286, 1.0, 0.9286, 1.0, 0.8571, 1.0, 0.7143, 1.0, 0.7857, 1.0, 0.7857, 1.0, 0.7143, 1.0, 0.2143, 1.0, 0.1429, 1.0, 0.1429, 1.0, 0.2143, 1.0, 0.2857, 1.0, 0.2143, 1.0, 0.2143, 1.0, 0.2857, 1.0, 0.07143, 1.0, 0.1429, 1.0, 0.1429, 1.0, 0.07143, 1.0, 0.2857, 1.0, 0.3571, 1.0, 0.3571, 1.0, 0.2857, 1.0, 0.1429, 1.0, 0.07143, 1.0, 0.07143, 1.0, 0.1429, 1.0, 0.3571, 1.0, 0.2857, 1.0, 0.2857, 1.0, 0.3571, 1.0, 0.4286, 1.0, 0.5, 1.0, 0.5, 1.0, 0.4286, 1.0, 0.5, 1.0, 0.4286, 1.0, 0.4286, 1.0, 0.5, 1.0, 0.5714, 1.0, 0.6422, 1.0, 0.6422, 1.0, 0.5714, 1.0, 0.6422, 1.0, 0.5714, 1.0, 0.5714, 1.0, 0.6422, 1.0, 0.7143, 1.0, 0.7857, 1.0, 0.7857, 1.0, 0.7143, 1.0, 0.7857, 1.0, 0.7143, 1.0, 0.7143, 1.0, 0.7857, 1.0, 0.9286, 1.0, 1.0, 1.0, 1.0, 1.0, 0.9286, 1.0, 1.0, 1.0, 0.9286, 1.0, 0.9286, 1.0, 1.0, 1.0, 1.0, 1.0, 0.9286, 1.0, 0.9286, 1.0, 1.0, 1.0, 0.7857, 1.0, 0.7143, 1.0, 0.7143, 1.0, 0.7857, 1.0, 0.6422, 1.0, 0.5714, 1.0, 0.5714, 1.0, 0.6422, 1.0, 0.5, 1.0, 0.4286, 1.0, 0.4286, 1.0, 0.5, 1.0, 0.3571, 1.0, 0.2857, 1.0, 0.2857, 1.0, 0.3571, 1.0, 0.1429, 1.0, 0.07143, 1.0, 0.07143, 1.0, 0.1429, 1.0, 0.2857, 1.0, 0.2143, 1.0, 0.2143, 1.0, 0.2857, 1.0, 0.2143, 1.0, 0.1429, 1.0, 0.1429, 1.0, 0.2143, 1.0, 0.8571, 1.0, 0.7857, 1.0, 0.7857, 1.0, 0.8571, 1.0, 0.9286, 1.0, 0.8571, 1.0, 0.8571, 1.0, 0.9286, 1.0, 0.7143, 1.0, 0.6422, 1.0, 0.6422, 1.0, 0.7143, 1.0, 0.5714, 1.0, 0.5, 1.0, 0.5, 1.0, 0.5714, 1.0, 0.07143, 1.0, 2.98e-08, 1.0, 2.98e-08, 1.0, 0.07143, 1.0, 0.4286, 1.0, 0.3571, 1.0, 0.3571, 1.0, 0.4286, 1.0, 0.9286, 0.8333, 0.9286, 1.0, 0.8571, 1.0, 0.8571, 0.8333, 0.7857, 0.8333, 0.7857, 1.0, 0.7143, 1.0, 0.7143, 0.8333, 0.6422, 0.8333, 0.6422, 1.0, 0.5714, 1.0, 0.5714, 0.8333, 0.5, 0.8333, 0.5, 1.0, 0.4286, 1.0, 0.4286, 0.8333, 0.3571, 0.8333, 0.3571, 1.0, 0.2857, 1.0, 0.2857, 0.8333, 0.5, 1.0, 0.5714, 1.0, 0.5714, 1.0, 0.5, 1.0, 0.2143, 0.8333, 0.2143, 1.0, 0.1429, 1.0, 0.1429, 0.8333, 0.07143, 0.8333, 0.07143, 1.0, 2.98e-08, 1.0, 2.98e-08, 0.8333, 0.75, 0.49, 0.8438, 0.4448, 0.9376, 0.3996, 0.9608, 0.2981, 0.984, 0.1966, 0.9185, 0.1144, 0.8541, 0.03377, 0.75, 0.03377, 0.6459, 0.03377, 0.5809, 0.1152, 0.516, 0.1966, 0.5392, 0.2981, 0.5624, 0.3996, 0.6562, 0.4448, 0.07143, 0.5, 0.07143, 0.6667, 2.98e-08, 0.6667, 2.98e-08, 0.5, 0.07143, 0.6667, 0.07143, 0.8333, 2.98e-08, 0.8333, 2.98e-08, 0.6667, 0.2143, 0.5, 0.2143, 0.6667, 0.1429, 0.6667, 0.1429, 0.5, 0.2143, 0.6667, 0.2143, 0.8333, 0.1429, 0.8333, 0.1429, 0.6667, 0.3571, 0.5, 0.3571, 0.6667, 0.2857, 0.6667, 0.2857, 0.5, 0.3571, 0.6667, 0.3571, 0.8333, 0.2857, 0.8333, 0.2857, 0.6667, 0.5, 0.5, 0.5, 0.6667, 0.4286, 0.6667, 0.4286, 0.5, 0.5, 0.6667, 0.5, 0.8333, 0.4286, 0.8333, 0.4286, 0.6667, 0.6422, 0.5, 0.6422, 0.6667, 0.5714, 0.6667, 0.5714, 0.5, 0.6422, 0.6667, 0.6422, 0.8333, 0.5714, 0.8333, 0.5714, 0.6667, 0.7857, 0.5, 0.7857, 0.6667, 0.7143, 0.6667, 0.7143, 0.5, 0.7857, 0.6667, 0.7857, 0.8333, 0.7143, 0.8333, 0.7143, 0.6667, 0.9286, 0.5, 0.9286, 0.6667, 0.8571, 0.6667, 0.8571, 0.5, 0.9286, 0.6667, 0.9286, 0.8333, 0.8571, 0.8333, 0.8571, 0.6667, 0.07143, 1.0, 0.1429, 1.0, 0.1429, 1.0, 0.07143, 1.0, 0.07143, 1.0, 0.1429, 1.0, 0.1429, 1.0, 0.07143, 1.0, 0.7857, 1.0, 0.8571, 1.0, 0.8571, 1.0, 0.7857, 1.0, 0.3571, 1.0, 0.4286, 1.0, 0.4286, 1.0, 0.3571, 1.0, 0.9286, 1.0, 1.0, 1.0, 1.0, 1.0, 0.9286, 1.0, 0.6422, 1.0, 0.7143, 1.0, 0.7143, 1.0, 0.6422, 1.0, 0.2143, 1.0, 0.2857, 1.0, 0.2857, 1.0, 0.2143, 1.0, 0.2143, 1.0, 0.2857, 1.0, 0.2857, 1.0, 0.2143, 1.0, 0.3571, 1.0, 0.4286, 1.0, 0.4286, 1.0, 0.3571, 1.0, 0.6422, 1.0, 0.7143, 1.0, 0.7143, 1.0, 0.6422, 1.0, 0.9286, 1.0, 1.0, 1.0, 1.0, 1.0, 0.9286, 1.0, 0.2143, 1.0, 0.2857, 1.0, 0.2857, 1.0, 0.2143, 1.0, 0.5, 1.0, 0.5714, 1.0, 0.5714, 1.0, 0.5, 1.0, 0.7857, 1.0, 0.8571, 1.0, 0.8571, 1.0, 0.7857, 1.0, 0.3571, 1.0, 0.4286, 1.0, 0.4286, 1.0, 0.3571, 1.0, 0.4286, 1.0, 0.3571, 1.0, 0.3571, 1.0, 0.4286, 1.0, 0.1429, 1.0, 0.2143, 1.0, 0.2143, 1.0, 0.1429, 1.0, 0.3571, 1.0, 0.4286, 1.0, 0.4286, 1.0, 0.3571, 1.0, 0.07143, 1.0, 2.98e-08, 1.0, 2.98e-08, 1.0, 0.07143, 1.0, 0.5714, 1.0, 0.5, 1.0, 0.5, 1.0, 0.5714, 1.0, 0.5, 1.0, 0.5714, 1.0, 0.5714, 1.0, 0.5, 1.0, 0.7857, 1.0, 0.8571, 1.0, 0.8571, 1.0, 0.7857, 1.0, 0.6422, 1.0, 0.7143, 1.0, 0.7143, 1.0, 0.6422, 1.0, 0.9286, 1.0, 1.0, 1.0, 1.0, 1.0, 0.9286, 1.0, 0.2143, 1.0, 0.2857, 1.0, 0.2857, 1.0, 0.2143, 1.0, 0.5, 1.0, 0.5714, 1.0, 0.5714, 1.0, 0.5, 1.0, 0.7857, 1.0, 0.8571, 1.0, 0.8571, 1.0, 0.7857, 1.0, 0.07143, 1.0, 0.1429, 1.0, 0.1429, 1.0, 0.07143, 1.0, 0.2143, 1.0, 0.2857, 1.0, 0.2857, 1.0, 0.2143, 1.0, 0.07143, 1.0, 0.1429, 1.0, 0.1429, 1.0, 0.07143, 1.0, 0.3571, 1.0, 0.4286, 1.0, 0.4286, 1.0, 0.3571, 1.0, 0.6422, 1.0, 0.7143, 1.0, 0.7143, 1.0, 0.6422, 1.0, 0.9286, 1.0, 1.0, 1.0, 1.0, 1.0, 0.9286, 1.0, 0.2143, 1.0, 0.2857, 1.0, 0.2857, 1.0, 0.2143, 1.0, 0.5, 1.0, 0.5714, 1.0, 0.5714, 1.0, 0.5, 1.0, 0.07143, 1.0, 0.1429, 1.0, 0.1429, 1.0, 0.07143, 1.0, 0.5, 1.0, 0.5714, 1.0, 0.5714, 1.0, 0.5, 1.0, 0.7857, 1.0, 0.8571, 1.0, 0.8571, 1.0, 0.7857, 1.0, 0.07143, 1.0, 0.1429, 1.0, 0.1429, 1.0, 0.07143, 1.0, 0.3571, 1.0, 0.4286, 1.0, 0.4286, 1.0, 0.3571, 1.0, 0.6422, 1.0, 0.7143, 1.0, 0.7143, 1.0, 0.6422, 1.0, 0.9286, 1.0, 1.0, 1.0, 1.0, 1.0, 0.9286, 1.0, 0.5, 1.0, 0.5714, 1.0, 0.5714, 1.0, 0.5, 1.0, 0.3571, 1.0, 0.4286, 1.0, 0.4286, 1.0, 0.3571, 1.0, 0.6422, 1.0, 0.7143, 1.0, 0.7143, 1.0, 0.6422, 1.0, 0.9286, 1.0, 1.0, 1.0, 1.0, 1.0, 0.9286, 1.0, 0.2143, 1.0, 0.2857, 1.0, 0.2857, 1.0, 0.2143, 1.0, 0.5, 1.0, 0.5714, 1.0, 0.5714, 1.0, 0.5, 1.0, 0.7857, 1.0, 0.8571, 1.0, 0.8571, 1.0, 0.7857, 1.0, 0.9286, 1.0, 1.0, 1.0, 1.0, 1.0, 0.9286, 1.0, 0.7857, 1.0, 0.8571, 1.0, 0.8571, 1.0, 0.7857, 1.0, 0.07143, 1.0, 0.1429, 1.0, 0.1429, 1.0, 0.07143, 1.0, 0.3571, 1.0, 0.4286, 1.0, 0.4286, 1.0, 0.3571, 1.0, 0.6422, 1.0, 0.7143, 1.0, 0.7143, 1.0, 0.6422, 1.0, 0.9286, 1.0, 1.0, 1.0, 1.0, 1.0, 0.9286, 1.0, 0.2143, 1.0, 0.2857, 1.0, 0.2857, 1.0, 0.2143, 1.0, 0.4376, 0.3996, 0.3438, 0.4448, 0.25, 0.49, 0.1562, 0.4448, 0.06236, 0.3996, 0.03919, 0.2981, 0.01602, 0.1966, 0.08094, 0.1152, 0.1459, 0.03377, 0.25, 0.03377, 0.3541, 0.03377, 0.4185, 0.1144, 0.484, 0.1966, 0.4608, 0.2981, 0.2143, 1.0, 0.2857, 1.0, 0.2857, 1.0, 0.2143, 1.0, 0.5, 1.0, 0.5714, 1.0, 0.5714, 1.0, 0.5, 1.0, 0.7857, 1.0, 0.8571, 1.0, 0.8571, 1.0, 0.7857, 1.0, 0.07143, 1.0, 0.1429, 1.0, 0.1429, 1.0, 0.07143, 1.0, 0.3571, 1.0, 0.4286, 1.0, 0.4286, 1.0, 0.3571, 1.0, 0.6422, 1.0, 0.7143, 1.0, 0.7143, 1.0, 0.6422, 1.0, 0.5714, 1.0, 0.6422, 1.0, 0.6422, 1.0, 0.5714, 1.0, 0.5714, 1.0, 0.6422, 1.0, 0.6422, 1.0, 0.5714, 1.0, 0.5714, 1.0, 0.6422, 1.0, 0.6422, 1.0, 0.5714, 1.0, 0.5714, 1.0, 0.6422, 1.0, 0.6422, 1.0, 0.5714, 1.0, 0.5714, 1.0, 0.6422, 1.0, 0.6422, 1.0, 0.5714, 1.0, 0.5714, 1.0, 0.6422, 1.0, 0.6422, 1.0, 0.5714, 1.0, 2.98e-08, 1.0, 0.07143, 1.0, 0.07143, 1.0, 2.98e-08, 1.0, 0.5714, 1.0, 0.6422, 1.0, 0.6422, 1.0, 0.5714, 1.0, 0.5714, 1.0, 0.6422, 1.0, 0.6422, 1.0, 0.5714, 1.0, 0.7143, 0.6667, 0.7143, 0.8333, 0.6422, 0.8333, 0.6422, 0.6667, 0.7143, 0.5, 0.7143, 0.6667, 0.6422, 0.6667, 0.6422, 0.5, 0.7143, 0.8333, 0.7143, 1.0, 0.6422, 1.0, 0.6422, 0.8333, 0.4286, 1.0, 0.5, 1.0, 0.5, 1.0, 0.4286, 1.0, 0.4286, 1.0, 0.5, 1.0, 0.5, 1.0, 0.4286, 1.0, 0.4286, 1.0, 0.5, 1.0, 0.5, 1.0, 0.4286, 1.0, 0.4286, 1.0, 0.5, 1.0, 0.5, 1.0, 0.4286, 1.0, 0.4286, 1.0, 0.5, 1.0, 0.5, 1.0, 0.4286, 1.0, 0.4286, 1.0, 0.5, 1.0, 0.5, 1.0, 0.4286, 1.0, 0.7143, 1.0, 0.6422, 1.0, 0.6422, 1.0, 0.7143, 1.0, 0.4286, 1.0, 0.5, 1.0, 0.5, 1.0, 0.4286, 1.0, 0.5714, 0.6667, 0.5714, 0.8333, 0.5, 0.8333, 0.5, 0.6667, 0.5714, 0.5, 0.5714, 0.6667, 0.5, 0.6667, 0.5, 0.5, 0.4286, 1.0, 0.5, 1.0, 0.5, 1.0, 0.4286, 1.0, 0.5714, 0.8333, 0.5714, 1.0, 0.5, 1.0, 0.5, 0.8333, 0.2857, 1.0, 0.3571, 1.0, 0.3571, 1.0, 0.2857, 1.0, 0.2857, 1.0, 0.3571, 1.0, 0.3571, 1.0, 0.2857, 1.0, 0.2857, 1.0, 0.3571, 1.0, 0.3571, 1.0, 0.2857, 1.0, 0.2857, 1.0, 0.3571, 1.0, 0.3571, 1.0, 0.2857, 1.0, 0.2857, 1.0, 0.3571, 1.0, 0.3571, 1.0, 0.2857, 1.0, 0.6422, 1.0, 0.7143, 1.0, 0.7143, 1.0, 0.6422, 1.0, 0.2857, 1.0, 0.3571, 1.0, 0.3571, 1.0, 0.2857, 1.0, 0.2857, 1.0, 0.3571, 1.0, 0.3571, 1.0, 0.2857, 1.0, 0.2857, 1.0, 0.3571, 1.0, 0.3571, 1.0, 0.2857, 1.0, 0.4286, 0.6667, 0.4286, 0.8333, 0.3571, 0.8333, 0.3571, 0.6667, 0.4286, 0.5, 0.4286, 0.6667, 0.3571, 0.6667, 0.3571, 0.5, 0.4286, 0.8333, 0.4286, 1.0, 0.3571, 1.0, 0.3571, 0.8333, 0.1429, 1.0, 0.2143, 1.0, 0.2143, 1.0, 0.1429, 1.0, 0.1429, 1.0, 0.2143, 1.0, 0.2143, 1.0, 0.1429, 1.0, 0.1429, 1.0, 0.2143, 1.0, 0.2143, 1.0, 0.1429, 1.0, 0.1429, 1.0, 0.2143, 1.0, 0.2143, 1.0, 0.1429, 1.0, 0.1429, 1.0, 0.2143, 1.0, 0.2143, 1.0, 0.1429, 1.0, 0.1429, 1.0, 0.2143, 1.0, 0.2143, 1.0, 0.1429, 1.0, 0.1429, 1.0, 0.2143, 1.0, 0.2143, 1.0, 0.1429, 1.0, 0.9286, 1.0, 0.8571, 1.0, 0.8571, 1.0, 0.9286, 1.0, 0.1429, 1.0, 0.2143, 1.0, 0.2143, 1.0, 0.1429, 1.0, 0.2857, 0.6667, 0.2857, 0.8333, 0.2143, 0.8333, 0.2143, 0.6667, 0.2857, 0.5, 0.2857, 0.6667, 0.2143, 0.6667, 0.2143, 0.5, 0.2857, 0.8333, 0.2857, 1.0, 0.2143, 1.0, 0.2143, 0.8333, 2.98e-08, 1.0, 0.07143, 1.0, 0.07143, 1.0, 2.98e-08, 1.0, 2.98e-08, 1.0, 0.07143, 1.0, 0.07143, 1.0, 2.98e-08, 1.0, 2.98e-08, 1.0, 0.07143, 1.0, 0.07143, 1.0, 2.98e-08, 1.0, 2.98e-08, 1.0, 0.07143, 1.0, 0.07143, 1.0, 2.98e-08, 1.0, 2.98e-08, 1.0, 0.07143, 1.0, 0.07143, 1.0, 2.98e-08, 1.0, 2.98e-08, 1.0, 0.07143, 1.0, 0.07143, 1.0, 2.98e-08, 1.0, 0.8571, 1.0, 0.7857, 1.0, 0.7857, 1.0, 0.8571, 1.0, 2.98e-08, 1.0, 0.07143, 1.0, 0.07143, 1.0, 2.98e-08, 1.0, 2.98e-08, 1.0, 0.07143, 1.0, 0.07143, 1.0, 2.98e-08, 1.0, 0.1429, 0.6667, 0.1429, 0.8333, 0.07143, 0.8333, 0.07143, 0.6667, 0.1429, 0.5, 0.1429, 0.6667, 0.07143, 0.6667, 0.07143, 0.5, 0.1429, 0.8333, 0.1429, 1.0, 0.07143, 1.0, 0.07143, 0.8333, 0.8571, 1.0, 0.9286, 1.0, 0.9286, 1.0, 0.8571, 1.0, 0.8571, 1.0, 0.9286, 1.0, 0.9286, 1.0, 0.8571, 1.0, 0.8571, 1.0, 0.9286, 1.0, 0.9286, 1.0, 0.8571, 1.0, 0.8571, 1.0, 0.9286, 1.0, 0.9286, 1.0, 0.8571, 1.0, 0.8571, 1.0, 0.9286, 1.0, 0.9286, 1.0, 0.8571, 1.0, 0.8571, 1.0, 0.9286, 1.0, 0.9286, 1.0, 0.8571, 1.0, 0.7857, 1.0, 0.8571, 1.0, 0.8571, 1.0, 0.7857, 1.0, 0.8571, 1.0, 0.9286, 1.0, 0.9286, 1.0, 0.8571, 1.0, 0.8571, 1.0, 0.9286, 1.0, 0.9286, 1.0, 0.8571, 1.0, 1.0, 0.6667, 1.0, 0.8333, 0.9286, 0.8333, 0.9286, 0.6667, 1.0, 0.5, 1.0, 0.6667, 0.9286, 0.6667, 0.9286, 0.5, 1.0, 0.8333, 1.0, 1.0, 0.9286, 1.0, 0.9286, 0.8333, 0.7143, 1.0, 0.7857, 1.0, 0.7857, 1.0, 0.7143, 1.0, 0.7143, 1.0, 0.7857, 1.0, 0.7857, 1.0, 0.7143, 1.0, 0.7143, 1.0, 0.7857, 1.0, 0.7857, 1.0, 0.7143, 1.0, 0.7143, 1.0, 0.7857, 1.0, 0.7857, 1.0, 0.7143, 1.0, 0.7143, 1.0, 0.7857, 1.0, 0.7857, 1.0, 0.7143, 1.0, 0.7143, 1.0, 0.7857, 1.0, 0.7857, 1.0, 0.7143, 1.0, 0.8571, 1.0, 0.9286, 1.0, 0.9286, 1.0, 0.8571, 1.0, 0.7143, 1.0, 0.7857, 1.0, 0.7857, 1.0, 0.7143, 1.0, 0.7143, 1.0, 0.7857, 1.0, 0.7857, 1.0, 0.7143, 1.0, 0.8571, 0.6667, 0.8571, 0.8333, 0.7857, 0.8333, 0.7857, 0.6667, 0.8571, 0.5, 0.8571, 0.6667, 0.7857, 0.6667, 0.7857, 0.5, 0.8571, 0.8333, 0.8571, 1.0, 0.7857, 1.0, 0.7857, 0.8333, 0.2143, 1.0, 0.2857, 1.0, 0.2857, 1.0, 0.2143, 1.0, 0.5, 1.0, 0.5714, 1.0, 0.5714, 1.0, 0.5, 1.0, 0.7857, 1.0, 0.8571, 1.0, 0.8571, 1.0, 0.7857, 1.0, 0.07143, 1.0, 0.1429, 1.0, 0.1429, 1.0, 0.07143, 1.0, 0.3571, 1.0, 0.4286, 1.0, 0.4286, 1.0, 0.3571, 1.0, 0.6422, 1.0, 0.7143, 1.0, 0.7143, 1.0, 0.6422, 1.0, 0.9286, 1.0, 1.0, 1.0, 1.0, 1.0, 0.9286, 1.0, 0.5714, 1.0, 0.6422, 1.0, 0.6422, 1.0, 0.5714, 1.0, 0.4286, 1.0, 0.5, 1.0, 0.5, 1.0, 0.4286, 1.0, 0.2857, 1.0, 0.3571, 1.0, 0.3571, 1.0, 0.2857, 1.0, 0.1429, 1.0, 0.2143, 1.0, 0.2143, 1.0, 0.1429, 1.0, 2.98e-08, 1.0, 0.07143, 1.0, 0.07143, 1.0, 2.98e-08, 1.0, 0.8571, 1.0, 0.9286, 1.0, 0.9286, 1.0, 0.8571, 1.0, 0.7143, 1.0, 0.7857, 1.0, 0.7857, 1.0, 0.7143, 1.0, 0.2143, 1.0, 0.1429, 1.0, 0.1429, 1.0, 0.2143, 1.0, 0.2857, 1.0, 0.2143, 1.0, 0.2143, 1.0, 0.2857, 1.0, 0.07143, 1.0, 0.1429, 1.0, 0.1429, 1.0, 0.07143, 1.0, 0.2857, 1.0, 0.3571, 1.0, 0.3571, 1.0, 0.2857, 1.0, 0.1429, 1.0, 0.07143, 1.0, 0.07143, 1.0, 0.1429, 1.0, 0.3571, 1.0, 0.2857, 1.0, 0.2857, 1.0, 0.3571, 1.0, 0.4286, 1.0, 0.5, 1.0, 0.5, 1.0, 0.4286, 1.0, 0.5, 1.0, 0.4286, 1.0, 0.4286, 1.0, 0.5, 1.0, 0.5714, 1.0, 0.6422, 1.0, 0.6422, 1.0, 0.5714, 1.0, 0.6422, 1.0, 0.5714, 1.0, 0.5714, 1.0, 0.6422, 1.0, 0.7143, 1.0, 0.7857, 1.0, 0.7857, 1.0, 0.7143, 1.0, 0.7857, 1.0, 0.7143, 1.0, 0.7143, 1.0, 0.7857, 1.0, 0.9286, 1.0, 1.0, 1.0, 1.0, 1.0, 0.9286, 1.0, 1.0, 1.0, 0.9286, 1.0, 0.9286, 1.0, 1.0, 1.0, 1.0, 1.0, 0.9286, 1.0, 0.9286, 1.0, 1.0, 1.0, 0.7857, 1.0, 0.7143, 1.0, 0.7143, 1.0, 0.7857, 1.0, 0.6422, 1.0, 0.5714, 1.0, 0.5714, 1.0, 0.6422, 1.0, 0.5, 1.0, 0.4286, 1.0, 0.4286, 1.0, 0.5, 1.0, 0.3571, 1.0, 0.2857, 1.0, 0.2857, 1.0, 0.3571, 1.0, 0.1429, 1.0, 0.07143, 1.0, 0.07143, 1.0, 0.1429, 1.0, 0.2857, 1.0, 0.2143, 1.0, 0.2143, 1.0, 0.2857, 1.0, 0.2143, 1.0, 0.1429, 1.0, 0.1429, 1.0, 0.2143, 1.0, 0.8571, 1.0, 0.7857, 1.0, 0.7857, 1.0, 0.8571, 1.0, 0.9286, 1.0, 0.8571, 1.0, 0.8571, 1.0, 0.9286, 1.0, 0.7143, 1.0, 0.6422, 1.0, 0.6422, 1.0, 0.7143, 1.0, 0.5714, 1.0, 0.5, 1.0, 0.5, 1.0, 0.5714, 1.0, 0.07143, 1.0, 2.98e-08, 1.0, 2.98e-08, 1.0, 0.07143, 1.0, 0.4286, 1.0, 0.3571, 1.0, 0.3571, 1.0, 0.4286, 1.0])
me_cylinder.materials.append(mat_dessus_chapeau)
me_cylinder.materials.append(mat_dessous_violence)
me_cylinder.materials.append(mat_pied)
me_cylinder.materials.append(mat_tache)
me_cylinder.update()

# ---- objects
ob_cylinder = bpy.data.objects.new('Cylinder', me_cylinder)

# ---- transforms, parenting, visibility, modifiers, constraints
ob_cylinder.location = (0.0, 0.0, 0.5446)
ob_cylinder.scale = (0.5509, 0.5509, 0.5509)

# ---- collection membership
col_collection.objects.link(ob_cylinder)

# ---- scene / render settings (as saved in the file)
scene.frame_start = 1; scene.frame_end = 250; scene.frame_set(1)
scene.render.engine = 'BLENDER_EEVEE_NEXT'
bpy.context.view_layer.update()

# ---- added for rendering (the .blend has no active camera and no usable light): camera, sun
cam_auto = bpy.data.cameras.new('AutoCamera')
cam_auto.lens = 50.0
cam_auto.sensor_width = 36.0
cam_auto.clip_end = 1000.0
ob_auto_camera = bpy.data.objects.new('AutoCamera', cam_auto)
scene.collection.objects.link(ob_auto_camera)
ob_auto_camera.location = (3.91216, -4.69924, 4.62964)
ob_auto_camera.rotation_euler = (1.09748, -7.21219e-08, 0.694738)
scene.camera = ob_auto_camera
light_auto_sun = bpy.data.lights.new('AutoSun', 'SUN')
light_auto_sun.energy = 3.0
light_auto_sun.angle = 0.0523599
ob_auto_sun = bpy.data.objects.new('AutoSun', light_auto_sun)
scene.collection.objects.link(ob_auto_sun)
ob_auto_sun.rotation_euler = (0.872665, 0.174533, 0.523599)
bpy.context.view_layer.update()
